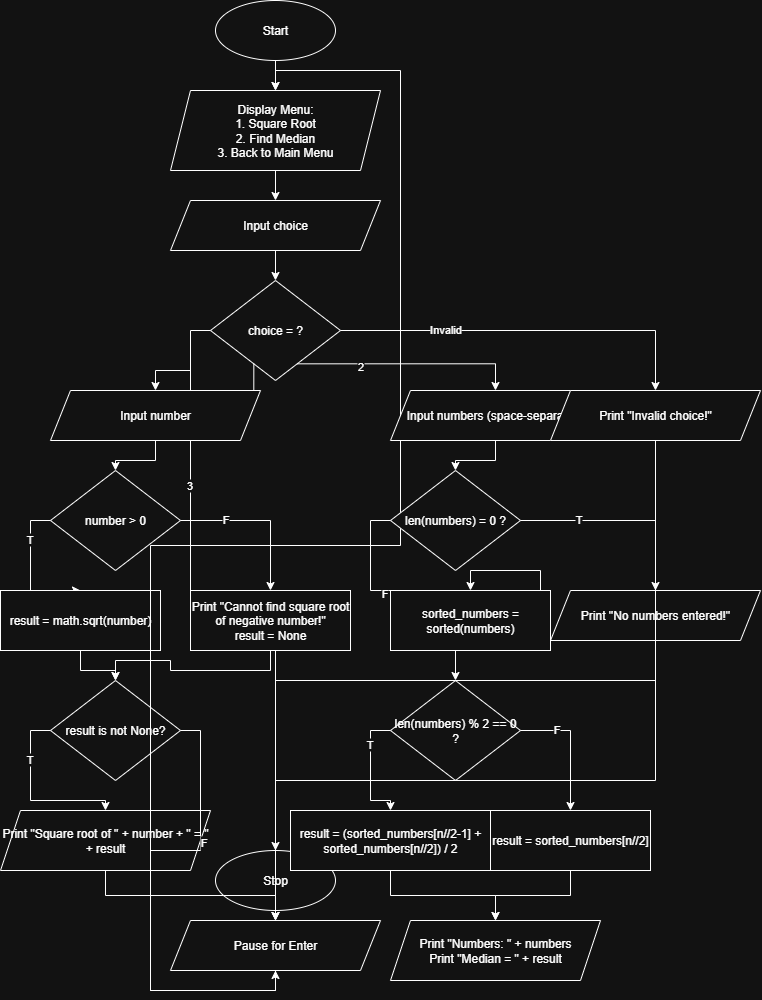

The diagram above was exported from draw.io. Its source (the exported page's mxGraphModel, read from the mxfile embedded in the PNG):
<mxGraphModel dx="1830" dy="811" grid="1" gridSize="10" guides="1" tooltips="1" connect="1" arrows="1" fold="1" page="1" pageScale="1" pageWidth="850" pageHeight="1100" math="0" shadow="0">
  <root>
    <mxCell id="0" />
    <mxCell id="1" parent="0" />
    <mxCell id="syNdcYt7mX1pae7ERDoS-16" value="Start" style="ellipse;whiteSpace=wrap;html=1;" parent="1" vertex="1">
      <mxGeometry x="365" y="50" width="120" height="60" as="geometry" />
    </mxCell>
    <mxCell id="syNdcYt7mX1pae7ERDoS-100" value="Display Menu:&#10;1. Square Root&#10;2. Find Median&#10;3. Back to Main Menu" style="shape=parallelogram;perimeter=parallelogramPerimeter;whiteSpace=wrap;html=1;fixedSize=1;" parent="1" vertex="1">
      <mxGeometry x="320" y="140" width="210" height="80" as="geometry" />
    </mxCell>
    <mxCell id="syNdcYt7mX1pae7ERDoS-101" style="edgeStyle=orthogonalEdgeStyle;rounded=0;orthogonalLoop=1;jettySize=auto;html=1;exitX=0.5;exitY=1;exitDx=0;exitDy=0;entryX=0.5;entryY=0;entryDx=0;entryDy=0;" parent="1" source="syNdcYt7mX1pae7ERDoS-16" target="syNdcYt7mX1pae7ERDoS-100" edge="1">
      <mxGeometry relative="1" as="geometry" />
    </mxCell>
    <mxCell id="syNdcYt7mX1pae7ERDoS-102" value="Input choice" style="shape=parallelogram;perimeter=parallelogramPerimeter;whiteSpace=wrap;html=1;fixedSize=1;" parent="1" vertex="1">
      <mxGeometry x="320" y="250" width="210" height="50" as="geometry" />
    </mxCell>
    <mxCell id="syNdcYt7mX1pae7ERDoS-103" style="edgeStyle=orthogonalEdgeStyle;rounded=0;orthogonalLoop=1;jettySize=auto;html=1;exitX=0.5;exitY=1;exitDx=0;exitDy=0;entryX=0.5;entryY=0;entryDx=0;entryDy=0;" parent="1" source="syNdcYt7mX1pae7ERDoS-100" target="syNdcYt7mX1pae7ERDoS-102" edge="1">
      <mxGeometry relative="1" as="geometry" />
    </mxCell>
    <mxCell id="syNdcYt7mX1pae7ERDoS-104" value="choice = ?" style="rhombus;whiteSpace=wrap;html=1;" parent="1" vertex="1">
      <mxGeometry x="360" y="330" width="130" height="100" as="geometry" />
    </mxCell>
    <mxCell id="syNdcYt7mX1pae7ERDoS-105" style="edgeStyle=orthogonalEdgeStyle;rounded=0;orthogonalLoop=1;jettySize=auto;html=1;exitX=0.5;exitY=1;exitDx=0;exitDy=0;entryX=0.5;entryY=0;entryDx=0;entryDy=0;" parent="1" source="syNdcYt7mX1pae7ERDoS-102" target="syNdcYt7mX1pae7ERDoS-104" edge="1">
      <mxGeometry relative="1" as="geometry" />
    </mxCell>
    <mxCell id="syNdcYt7mX1pae7ERDoS-106" style="edgeStyle=orthogonalEdgeStyle;rounded=0;orthogonalLoop=1;jettySize=auto;html=1;exitX=0;exitY=0.5;exitDx=0;exitDy=0;entryX=0.5;entryY=0;entryDx=0;entryDy=0;" parent="1" source="syNdcYt7mX1pae7ERDoS-104" target="syNdcYt7mX1pae7ERDoS-17" edge="1">
      <mxGeometry relative="1" as="geometry" />
    </mxCell>
    <mxCell id="syNdcYt7mX1pae7ERDoS-107" value="3" style="edgeLabel;html=1;align=center;verticalAlign=middle;resizable=0;points=[];" parent="syNdcYt7mX1pae7ERDoS-106" vertex="1" connectable="0">
      <mxGeometry x="-0.4429" y="-2" relative="1" as="geometry">
        <mxPoint as="offset" />
      </mxGeometry>
    </mxCell>
    <mxCell id="syNdcYt7mX1pae7ERDoS-17" value="Stop" style="ellipse;whiteSpace=wrap;html=1;" parent="1" vertex="1">
      <mxGeometry x="365" y="900" width="120" height="60" as="geometry" />
    </mxCell>
    <mxCell id="syNdcYt7mX1pae7ERDoS-108" style="edgeStyle=orthogonalEdgeStyle;rounded=0;orthogonalLoop=1;jettySize=auto;html=1;exitX=0.25;exitY=1;exitDx=0;exitDy=0;entryX=0.5;entryY=0;entryDx=0;entryDy=0;" parent="1" source="syNdcYt7mX1pae7ERDoS-104" target="syNdcYt7mX1pae7ERDoS-18" edge="1">
      <mxGeometry relative="1" as="geometry" />
    </mxCell>
    <mxCell id="syNdcYt7mX1pae7ERDoS-109" value="1" style="edgeLabel;html=1;align=center;verticalAlign=middle;resizable=0;points=[];" parent="syNdcYt7mX1pae7ERDoS-108" vertex="1" connectable="0">
      <mxGeometry x="-0.4429" y="-2" relative="1" as="geometry">
        <mxPoint as="offset" />
      </mxGeometry>
    </mxCell>
    <mxCell id="syNdcYt7mX1pae7ERDoS-18" value="Input number" style="shape=parallelogram;perimeter=parallelogramPerimeter;whiteSpace=wrap;html=1;fixedSize=1;" parent="1" vertex="1">
      <mxGeometry x="200" y="440" width="210" height="50" as="geometry" />
    </mxCell>
    <mxCell id="syNdcYt7mX1pae7ERDoS-23" value="number &gt; 0" style="rhombus;whiteSpace=wrap;html=1;" parent="1" vertex="1">
      <mxGeometry x="200" y="520" width="130" height="100" as="geometry" />
    </mxCell>
    <mxCell id="syNdcYt7mX1pae7ERDoS-24" style="edgeStyle=orthogonalEdgeStyle;rounded=0;orthogonalLoop=1;jettySize=auto;html=1;exitX=0.5;exitY=1;exitDx=0;exitDy=0;entryX=0.5;entryY=0;entryDx=0;entryDy=0;" parent="1" source="syNdcYt7mX1pae7ERDoS-18" target="syNdcYt7mX1pae7ERDoS-23" edge="1">
      <mxGeometry relative="1" as="geometry" />
    </mxCell>
    <mxCell id="syNdcYt7mX1pae7ERDoS-29" style="edgeStyle=orthogonalEdgeStyle;rounded=0;orthogonalLoop=1;jettySize=auto;html=1;exitX=0;exitY=0.5;exitDx=0;exitDy=0;entryX=0.5;entryY=0;entryDx=0;entryDy=0;" parent="1" source="syNdcYt7mX1pae7ERDoS-23" target="syNdcYt7mX1pae7ERDoS-27" edge="1">
      <mxGeometry relative="1" as="geometry" />
    </mxCell>
    <mxCell id="syNdcYt7mX1pae7ERDoS-34" value="T" style="edgeLabel;html=1;align=center;verticalAlign=middle;resizable=0;points=[];" parent="syNdcYt7mX1pae7ERDoS-29" vertex="1" connectable="0">
      <mxGeometry x="-0.4429" y="-2" relative="1" as="geometry">
        <mxPoint as="offset" />
      </mxGeometry>
    </mxCell>
    <mxCell id="syNdcYt7mX1pae7ERDoS-27" value="result = math.sqrt(number)" style="rounded=0;whiteSpace=wrap;html=1;" parent="1" vertex="1">
      <mxGeometry x="150" y="640" width="160" height="60" as="geometry" />
    </mxCell>
    <mxCell id="syNdcYt7mX1pae7ERDoS-31" style="edgeStyle=orthogonalEdgeStyle;rounded=0;orthogonalLoop=1;jettySize=auto;html=1;exitX=1;exitY=0.5;exitDx=0;exitDy=0;entryX=0.5;entryY=0;entryDx=0;entryDy=0;" parent="1" source="syNdcYt7mX1pae7ERDoS-23" target="syNdcYt7mX1pae7ERDoS-28" edge="1">
      <mxGeometry relative="1" as="geometry" />
    </mxCell>
    <mxCell id="syNdcYt7mX1pae7ERDoS-35" value="F" style="edgeLabel;html=1;align=center;verticalAlign=middle;resizable=0;points=[];" parent="syNdcYt7mX1pae7ERDoS-31" vertex="1" connectable="0">
      <mxGeometry x="-0.4463" y="2" relative="1" as="geometry">
        <mxPoint as="offset" />
      </mxGeometry>
    </mxCell>
    <mxCell id="syNdcYt7mX1pae7ERDoS-28" value="Print &quot;Cannot find square root of negative number!&quot;&#10;result = None" style="rounded=0;whiteSpace=wrap;html=1;" parent="1" vertex="1">
      <mxGeometry x="340" y="640" width="160" height="60" as="geometry" />
    </mxCell>
    <mxCell id="syNdcYt7mX1pae7ERDoS-110" value="result is not None?" style="rhombus;whiteSpace=wrap;html=1;" parent="1" vertex="1">
      <mxGeometry x="200" y="730" width="130" height="100" as="geometry" />
    </mxCell>
    <mxCell id="syNdcYt7mX1pae7ERDoS-111" style="edgeStyle=orthogonalEdgeStyle;rounded=0;orthogonalLoop=1;jettySize=auto;html=1;exitX=0.5;exitY=1;exitDx=0;exitDy=0;entryX=0.5;entryY=0;entryDx=0;entryDy=0;" parent="1" source="syNdcYt7mX1pae7ERDoS-27" target="syNdcYt7mX1pae7ERDoS-110" edge="1">
      <mxGeometry relative="1" as="geometry" />
    </mxCell>
    <mxCell id="syNdcYt7mX1pae7ERDoS-112" style="edgeStyle=orthogonalEdgeStyle;rounded=0;orthogonalLoop=1;jettySize=auto;html=1;exitX=0.5;exitY=1;exitDx=0;exitDy=0;entryX=0.5;entryY=0;entryDx=0;entryDy=0;" parent="1" source="syNdcYt7mX1pae7ERDoS-28" target="syNdcYt7mX1pae7ERDoS-110" edge="1">
      <mxGeometry relative="1" as="geometry" />
    </mxCell>
    <mxCell id="syNdcYt7mX1pae7ERDoS-113" value="Print &quot;Square root of &quot; + number + &quot; = &quot; + result" style="shape=parallelogram;perimeter=parallelogramPerimeter;whiteSpace=wrap;html=1;fixedSize=1;" parent="1" vertex="1">
      <mxGeometry x="150" y="860" width="210" height="60" as="geometry" />
    </mxCell>
    <mxCell id="syNdcYt7mX1pae7ERDoS-114" style="edgeStyle=orthogonalEdgeStyle;rounded=0;orthogonalLoop=1;jettySize=auto;html=1;exitX=0;exitY=0.5;exitDx=0;exitDy=0;entryX=0.5;entryY=0;entryDx=0;entryDy=0;" parent="1" source="syNdcYt7mX1pae7ERDoS-110" target="syNdcYt7mX1pae7ERDoS-113" edge="1">
      <mxGeometry relative="1" as="geometry" />
    </mxCell>
    <mxCell id="syNdcYt7mX1pae7ERDoS-115" value="T" style="edgeLabel;html=1;align=center;verticalAlign=middle;resizable=0;points=[];" parent="syNdcYt7mX1pae7ERDoS-114" vertex="1" connectable="0">
      <mxGeometry x="-0.4429" y="-2" relative="1" as="geometry">
        <mxPoint as="offset" />
      </mxGeometry>
    </mxCell>
    <mxCell id="syNdcYt7mX1pae7ERDoS-116" value="Pause for Enter" style="shape=parallelogram;perimeter=parallelogramPerimeter;whiteSpace=wrap;html=1;fixedSize=1;" parent="1" vertex="1">
      <mxGeometry x="320" y="970" width="210" height="50" as="geometry" />
    </mxCell>
    <mxCell id="syNdcYt7mX1pae7ERDoS-117" style="edgeStyle=orthogonalEdgeStyle;rounded=0;orthogonalLoop=1;jettySize=auto;html=1;exitX=0.5;exitY=1;exitDx=0;exitDy=0;entryX=0.5;entryY=0;entryDx=0;entryDy=0;" parent="1" source="syNdcYt7mX1pae7ERDoS-113" target="syNdcYt7mX1pae7ERDoS-116" edge="1">
      <mxGeometry relative="1" as="geometry" />
    </mxCell>
    <mxCell id="syNdcYt7mX1pae7ERDoS-118" style="edgeStyle=orthogonalEdgeStyle;rounded=0;orthogonalLoop=1;jettySize=auto;html=1;exitX=1;exitY=0.5;exitDx=0;exitDy=0;entryX=0.5;entryY=1;entryDx=0;entryDy=0;" parent="1" source="syNdcYt7mX1pae7ERDoS-110" target="syNdcYt7mX1pae7ERDoS-116" edge="1">
      <mxGeometry relative="1" as="geometry" />
    </mxCell>
    <mxCell id="syNdcYt7mX1pae7ERDoS-119" value="F" style="edgeLabel;html=1;align=center;verticalAlign=middle;resizable=0;points=[];" parent="syNdcYt7mX1pae7ERDoS-118" vertex="1" connectable="0">
      <mxGeometry x="-0.4463" y="2" relative="1" as="geometry">
        <mxPoint as="offset" />
      </mxGeometry>
    </mxCell>
    <mxCell id="syNdcYt7mX1pae7ERDoS-120" style="edgeStyle=orthogonalEdgeStyle;rounded=0;orthogonalLoop=1;jettySize=auto;html=1;exitX=0.5;exitY=1;exitDx=0;exitDy=0;entryX=0.5;entryY=0;entryDx=0;entryDy=0;" parent="1" source="syNdcYt7mX1pae7ERDoS-116" target="syNdcYt7mX1pae7ERDoS-100" edge="1">
      <mxGeometry relative="1" as="geometry" />
    </mxCell>
    <mxCell id="syNdcYt7mX1pae7ERDoS-121" style="edgeStyle=orthogonalEdgeStyle;rounded=0;orthogonalLoop=1;jettySize=auto;html=1;exitX=0.75;exitY=1;exitDx=0;exitDy=0;entryX=0.5;entryY=0;entryDx=0;entryDy=0;" parent="1" source="syNdcYt7mX1pae7ERDoS-104" target="syNdcYt7mX1pae7ERDoS-122" edge="1">
      <mxGeometry relative="1" as="geometry" />
    </mxCell>
    <mxCell id="syNdcYt7mX1pae7ERDoS-123" value="2" style="edgeLabel;html=1;align=center;verticalAlign=middle;resizable=0;points=[];" parent="syNdcYt7mX1pae7ERDoS-121" vertex="1" connectable="0">
      <mxGeometry x="-0.4429" y="-2" relative="1" as="geometry">
        <mxPoint as="offset" />
      </mxGeometry>
    </mxCell>
    <mxCell id="syNdcYt7mX1pae7ERDoS-122" value="Input numbers (space-separated)" style="shape=parallelogram;perimeter=parallelogramPerimeter;whiteSpace=wrap;html=1;fixedSize=1;" parent="1" vertex="1">
      <mxGeometry x="540" y="440" width="210" height="50" as="geometry" />
    </mxCell>
    <mxCell id="syNdcYt7mX1pae7ERDoS-124" value="len(numbers) = 0 ?" style="rhombus;whiteSpace=wrap;html=1;" parent="1" vertex="1">
      <mxGeometry x="540" y="520" width="130" height="100" as="geometry" />
    </mxCell>
    <mxCell id="syNdcYt7mX1pae7ERDoS-125" style="edgeStyle=orthogonalEdgeStyle;rounded=0;orthogonalLoop=1;jettySize=auto;html=1;exitX=0.5;exitY=1;exitDx=0;exitDy=0;entryX=0.5;entryY=0;entryDx=0;entryDy=0;" parent="1" source="syNdcYt7mX1pae7ERDoS-122" target="syNdcYt7mX1pae7ERDoS-124" edge="1">
      <mxGeometry relative="1" as="geometry" />
    </mxCell>
    <mxCell id="syNdcYt7mX1pae7ERDoS-126" value="Print &quot;No numbers entered!&quot;" style="shape=parallelogram;perimeter=parallelogramPerimeter;whiteSpace=wrap;html=1;fixedSize=1;" parent="1" vertex="1">
      <mxGeometry x="700" y="640" width="210" height="50" as="geometry" />
    </mxCell>
    <mxCell id="syNdcYt7mX1pae7ERDoS-127" style="edgeStyle=orthogonalEdgeStyle;rounded=0;orthogonalLoop=1;jettySize=auto;html=1;exitX=1;exitY=0.5;exitDx=0;exitDy=0;entryX=0.5;entryY=0;entryDx=0;entryDy=0;" parent="1" source="syNdcYt7mX1pae7ERDoS-124" target="syNdcYt7mX1pae7ERDoS-126" edge="1">
      <mxGeometry relative="1" as="geometry" />
    </mxCell>
    <mxCell id="syNdcYt7mX1pae7ERDoS-128" value="T" style="edgeLabel;html=1;align=center;verticalAlign=middle;resizable=0;points=[];" parent="syNdcYt7mX1pae7ERDoS-127" vertex="1" connectable="0">
      <mxGeometry x="-0.4463" y="2" relative="1" as="geometry">
        <mxPoint as="offset" />
      </mxGeometry>
    </mxCell>
    <mxCell id="syNdcYt7mX1pae7ERDoS-129" value="sorted_numbers = sorted(numbers)" style="rounded=0;whiteSpace=wrap;html=1;" parent="1" vertex="1">
      <mxGeometry x="540" y="640" width="160" height="60" as="geometry" />
    </mxCell>
    <mxCell id="syNdcYt7mX1pae7ERDoS-130" style="edgeStyle=orthogonalEdgeStyle;rounded=0;orthogonalLoop=1;jettySize=auto;html=1;exitX=0;exitY=0.5;exitDx=0;exitDy=0;entryX=0.5;entryY=0;entryDx=0;entryDy=0;" parent="1" source="syNdcYt7mX1pae7ERDoS-124" target="syNdcYt7mX1pae7ERDoS-129" edge="1">
      <mxGeometry relative="1" as="geometry" />
    </mxCell>
    <mxCell id="syNdcYt7mX1pae7ERDoS-131" value="F" style="edgeLabel;html=1;align=center;verticalAlign=middle;resizable=0;points=[];" parent="syNdcYt7mX1pae7ERDoS-130" vertex="1" connectable="0">
      <mxGeometry x="-0.4429" y="-2" relative="1" as="geometry">
        <mxPoint as="offset" />
      </mxGeometry>
    </mxCell>
    <mxCell id="syNdcYt7mX1pae7ERDoS-132" value="len(numbers) % 2 == 0 ?" style="rhombus;whiteSpace=wrap;html=1;" parent="1" vertex="1">
      <mxGeometry x="540" y="730" width="130" height="100" as="geometry" />
    </mxCell>
    <mxCell id="syNdcYt7mX1pae7ERDoS-133" style="edgeStyle=orthogonalEdgeStyle;rounded=0;orthogonalLoop=1;jettySize=auto;html=1;exitX=0.5;exitY=1;exitDx=0;exitDy=0;entryX=0.5;entryY=0;entryDx=0;entryDy=0;" parent="1" source="syNdcYt7mX1pae7ERDoS-129" target="syNdcYt7mX1pae7ERDoS-132" edge="1">
      <mxGeometry relative="1" as="geometry" />
    </mxCell>
    <mxCell id="syNdcYt7mX1pae7ERDoS-134" value="result = (sorted_numbers[n//2-1] + sorted_numbers[n//2]) / 2" style="rounded=0;whiteSpace=wrap;html=1;" parent="1" vertex="1">
      <mxGeometry x="440" y="860" width="200" height="60" as="geometry" />
    </mxCell>
    <mxCell id="syNdcYt7mX1pae7ERDoS-135" style="edgeStyle=orthogonalEdgeStyle;rounded=0;orthogonalLoop=1;jettySize=auto;html=1;exitX=0;exitY=0.5;exitDx=0;exitDy=0;entryX=0.5;entryY=0;entryDx=0;entryDy=0;" parent="1" source="syNdcYt7mX1pae7ERDoS-132" target="syNdcYt7mX1pae7ERDoS-134" edge="1">
      <mxGeometry relative="1" as="geometry" />
    </mxCell>
    <mxCell id="syNdcYt7mX1pae7ERDoS-136" value="T" style="edgeLabel;html=1;align=center;verticalAlign=middle;resizable=0;points=[];" parent="syNdcYt7mX1pae7ERDoS-135" vertex="1" connectable="0">
      <mxGeometry x="-0.4429" y="-2" relative="1" as="geometry">
        <mxPoint as="offset" />
      </mxGeometry>
    </mxCell>
    <mxCell id="syNdcYt7mX1pae7ERDoS-137" value="result = sorted_numbers[n//2]" style="rounded=0;whiteSpace=wrap;html=1;" parent="1" vertex="1">
      <mxGeometry x="640" y="860" width="160" height="60" as="geometry" />
    </mxCell>
    <mxCell id="syNdcYt7mX1pae7ERDoS-138" style="edgeStyle=orthogonalEdgeStyle;rounded=0;orthogonalLoop=1;jettySize=auto;html=1;exitX=1;exitY=0.5;exitDx=0;exitDy=0;entryX=0.5;entryY=0;entryDx=0;entryDy=0;" parent="1" source="syNdcYt7mX1pae7ERDoS-132" target="syNdcYt7mX1pae7ERDoS-137" edge="1">
      <mxGeometry relative="1" as="geometry" />
    </mxCell>
    <mxCell id="syNdcYt7mX1pae7ERDoS-139" value="F" style="edgeLabel;html=1;align=center;verticalAlign=middle;resizable=0;points=[];" parent="syNdcYt7mX1pae7ERDoS-138" vertex="1" connectable="0">
      <mxGeometry x="-0.4463" y="2" relative="1" as="geometry">
        <mxPoint as="offset" />
      </mxGeometry>
    </mxCell>
    <mxCell id="syNdcYt7mX1pae7ERDoS-140" value="Print &quot;Numbers: &quot; + numbers&#10;Print &quot;Median = &quot; + result" style="shape=parallelogram;perimeter=parallelogramPerimeter;whiteSpace=wrap;html=1;fixedSize=1;" parent="1" vertex="1">
      <mxGeometry x="540" y="970" width="210" height="60" as="geometry" />
    </mxCell>
    <mxCell id="syNdcYt7mX1pae7ERDoS-141" style="edgeStyle=orthogonalEdgeStyle;rounded=0;orthogonalLoop=1;jettySize=auto;html=1;exitX=0.5;exitY=1;exitDx=0;exitDy=0;entryX=0.5;entryY=0;entryDx=0;entryDy=0;" parent="1" source="syNdcYt7mX1pae7ERDoS-134" target="syNdcYt7mX1pae7ERDoS-140" edge="1">
      <mxGeometry relative="1" as="geometry" />
    </mxCell>
    <mxCell id="syNdcYt7mX1pae7ERDoS-142" style="edgeStyle=orthogonalEdgeStyle;rounded=0;orthogonalLoop=1;jettySize=auto;html=1;exitX=0.5;exitY=1;exitDx=0;exitDy=0;entryX=0.5;entryY=0;entryDx=0;entryDy=0;" parent="1" source="syNdcYt7mX1pae7ERDoS-137" target="syNdcYt7mX1pae7ERDoS-140" edge="1">
      <mxGeometry relative="1" as="geometry" />
    </mxCell>
    <mxCell id="syNdcYt7mX1pae7ERDoS-143" style="edgeStyle=orthogonalEdgeStyle;rounded=0;orthogonalLoop=1;jettySize=auto;html=1;exitX=0.5;exitY=1;exitDx=0;exitDy=0;entryX=0.5;entryY=0;entryDx=0;entryDy=0;" parent="1" source="syNdcYt7mX1pae7ERDoS-126" target="syNdcYt7mX1pae7ERDoS-116" edge="1">
      <mxGeometry relative="1" as="geometry" />
    </mxCell>
    <mxCell id="syNdcYt7mX1pae7ERDoS-144" style="edgeStyle=orthogonalEdgeStyle;rounded=0;orthogonalLoop=1;jettySize=auto;html=1;exitX=1;exitY=0.5;exitDx=0;exitDy=0;entryX=0.5;entryY=0;entryDx=0;entryDy=0;" parent="1" source="syNdcYt7mX1pae7ERDoS-104" target="syNdcYt7mX1pae7ERDoS-145" edge="1">
      <mxGeometry relative="1" as="geometry" />
    </mxCell>
    <mxCell id="syNdcYt7mX1pae7ERDoS-146" value="Invalid" style="edgeLabel;html=1;align=center;verticalAlign=middle;resizable=0;points=[];" parent="syNdcYt7mX1pae7ERDoS-144" vertex="1" connectable="0">
      <mxGeometry x="-0.4463" y="2" relative="1" as="geometry">
        <mxPoint as="offset" />
      </mxGeometry>
    </mxCell>
    <mxCell id="syNdcYt7mX1pae7ERDoS-145" value="Print &quot;Invalid choice!&quot;" style="shape=parallelogram;perimeter=parallelogramPerimeter;whiteSpace=wrap;html=1;fixedSize=1;" parent="1" vertex="1">
      <mxGeometry x="700" y="440" width="210" height="50" as="geometry" />
    </mxCell>
    <mxCell id="syNdcYt7mX1pae7ERDoS-147" style="edgeStyle=orthogonalEdgeStyle;rounded=0;orthogonalLoop=1;jettySize=auto;html=1;exitX=0.5;exitY=1;exitDx=0;exitDy=0;entryX=0.5;entryY=0;entryDx=0;entryDy=0;" parent="1" source="syNdcYt7mX1pae7ERDoS-145" target="syNdcYt7mX1pae7ERDoS-116" edge="1">
      <mxGeometry relative="1" as="geometry" />
    </mxCell>
  </root>
</mxGraphModel>